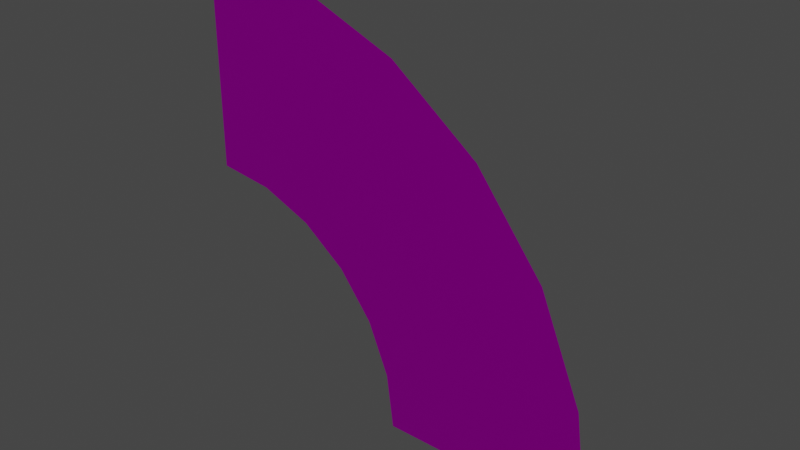 # Source: forklift_path_right_small.blend  (saved by Blender 2.82.7; exported with 4.5.12 LTS)
import bpy
from mathutils import Matrix  # noqa: F401  (used for matrix-valued properties, if any)

bpy.ops.wm.read_factory_settings(use_empty=True)
scene = bpy.context.scene
scene.name = 'Scene'

# ---- collections
col_collection = bpy.data.collections.new('Collection'); scene.collection.children.link(col_collection)

# ---- images (referenced by path relative to the original .blend; pixels are not part of the script)
import os
ASSET_DIR = os.environ.get("B2B_ASSET_DIR", "")  # directory of the original .blend (textures are referenced by path, not embedded)
HERE = os.path.dirname(os.path.abspath(__file__))  # packed textures are extracted next to this script under _unpacked/

def load_image(name, relpath, width, height, colorspace="sRGB"):
    """Load a texture the original file referenced (path relative to the .blend, or extracted next to this script)."""
    p = next((c for c in (os.path.join(HERE, relpath), os.path.join(ASSET_DIR, relpath)) if relpath and os.path.exists(c)), "")
    if p:
        img = bpy.data.images.load(p, check_existing=True)
        img.name = name
    else:  # same state as the original file: an image datablock whose file is absent (Cycles renders it pink)
        img = bpy.data.images.new(name, width, height)
        img.source = "FILE"
        img.filepath = "//" + (relpath or name)
    img.colorspace_settings.name = colorspace
    return img
img_low_poly_logistics_png_001 = load_image('Low Poly Logistics.png.001', 'Low Poly Logistics.png', 1024, 1024, 'sRGB')

# ---- materials (node trees are filled in below, after node groups)
mat_low_poly_logistics = bpy.data.materials.new('Low Poly Logistics')
mat_low_poly_logistics.use_transparent_shadow = False
mat_low_poly_logistics.roughness = 0.5528
mat_low_poly_logistics.specular_intensity = 1.0
mat_low_poly_logistics.metallic = 1.0

# ---- material node trees
mat_low_poly_logistics.use_nodes = True; mat_low_poly_logistics.node_tree.nodes.clear()
_N = mat_low_poly_logistics.node_tree.nodes; _L = mat_low_poly_logistics.node_tree.links
n0 = _N.new('ShaderNodeOutputMaterial'); n0.name = 'Material Output'; n0.location = (300, 300)
n1 = _N.new('ShaderNodeBsdfPrincipled'); n1.name = 'Principled BSDF'; n1.location = (10, 300)
n1.distribution = 'GGX'
n1.subsurface_method = 'BURLEY'
n1.inputs[1].default_value = 1.0
n1.inputs[2].default_value = 0.5528
n1.inputs[3].default_value = 1.45
n1.inputs[13].default_value = 1.0
n1.inputs[27].default_value = (0.0, 0.0, 0.0, 1.0)
n1.inputs[28].default_value = 1.0
n2 = _N.new('ShaderNodeNormalMap'); n2.name = 'Normal Map'; n2.location = (-300, -300)
n2.label = 'Normal/Map'
n3 = _N.new('ShaderNodeTexImage'); n3.name = 'Image Texture'; n3.location = (-453, 176)
n3.image = img_low_poly_logistics_png_001
n3.interpolation = 'Closest'
_L.new(n1.outputs[0], n0.inputs[0])
_L.new(n2.outputs[0], n1.inputs[5])
_L.new(n3.outputs[0], n1.inputs[0])
n0.is_active_output = True

# ---- world
world_world = bpy.data.worlds.new('World'); scene.world = world_world
world_world.use_nodes = True; world_world.node_tree.nodes.clear()
_N = world_world.node_tree.nodes; _L = world_world.node_tree.links
n0 = _N.new('ShaderNodeOutputWorld'); n0.name = 'World Output'; n0.location = (300, 300)
n1 = _N.new('ShaderNodeBackground'); n1.name = 'Background'; n1.location = (10, 300)
n1.inputs[0].default_value = (0.05088, 0.05088, 0.05088, 1.0)
_L.new(n1.outputs[0], n0.inputs[0])
n0.is_active_output = True
world_world.color = (0.05088, 0.05088, 0.05088)
world_world.use_sun_shadow = False
world_world.sun_shadow_jitter_overblur = 0.0

# ---- meshes
me_cube = bpy.data.meshes.new('Cube')
me_cube.from_pydata([(0.0, -4.371e-08, 1.0), (1.0, 2.032e-14, -4.649e-07), (0.9659, -1.131e-08, 0.2588), (0.866, -2.186e-08, 0.5), (0.7071, -3.091e-08, 0.7071), (0.5, -3.786e-08, 0.866), (0.2588, -4.222e-08, 0.9659), (0.0, -8.742e-08, 2.0), (2.0, 4.064e-14, -9.298e-07), (1.932, -2.263e-08, 0.5176), (1.732, -4.371e-08, 1.0), (1.414, -6.182e-08, 1.414), (1.0, -7.571e-08, 1.732), (0.5176, -8.444e-08, 1.932), (0.0, 0.1, 1.9), (1.9, 0.1, -8.833e-07), (1.835, 0.1, 0.4918), (1.645, 0.1, 0.95), (1.344, 0.1, 1.344), (0.95, 0.1, 1.645), (0.4918, 0.1, 1.835), (0.0, 0.1, 1.1), (1.1, 0.1, -5.114e-07), (1.063, 0.1, 0.2847), (0.9526, 0.1, 0.55), (0.7778, 0.1, 0.7778), (0.55, 0.1, 0.9526), (0.2847, 0.1, 1.063), (0.0, 0.1, 1.45), (1.45, 0.1, 7.087e-07), (1.438, 0.1, 0.1893), (1.401, 0.1, 0.3753), (1.34, 0.1, 0.5549), (1.256, 0.1, 0.725), (1.15, 0.1, 0.8827), (1.025, 0.1, 1.025), (0.8827, 0.1, 1.15), (0.725, 0.1, 1.256), (0.5549, 0.1, 1.34), (0.3753, 0.1, 1.401), (0.1893, 0.1, 1.438), (0.0, 0.1, 1.55), (1.55, 0.1, 7.576e-07), (1.537, 0.1, 0.2023), (1.497, 0.1, 0.4012), (1.432, 0.1, 0.5932), (1.342, 0.1, 0.775), (1.23, 0.1, 0.9436), (1.096, 0.1, 1.096), (0.9436, 0.1, 1.23), (0.775, 0.1, 1.342), (0.5932, 0.1, 1.432), (0.4012, 0.1, 1.497), (0.2023, 0.1, 1.537)], [], [(42, 43, 44, 45, 46, 47, 48, 49, 50, 51, 52, 53, 41, 14, 20, 19, 18, 17, 16, 15), (29, 30, 43, 42), (29, 22, 23, 24, 25, 26, 27, 21, 28, 40, 39, 38, 37, 36, 35, 34, 33, 32, 31, 30), (30, 31, 44, 43), (31, 32, 45, 44), (32, 33, 46, 45), (33, 34, 47, 46), (34, 35, 48, 47), (35, 36, 49, 48), (36, 37, 50, 49), (37, 38, 51, 50), (38, 39, 52, 51), (39, 40, 53, 52), (40, 28, 41, 53), (8, 15, 9), (9, 15, 16, 10), (10, 16, 17, 11), (11, 17, 18, 12), (12, 18, 19, 13), (13, 19, 20, 7), (14, 7, 20), (23, 22, 1), (1, 2, 24, 23), (2, 3, 25, 24), (3, 4, 26, 25), (4, 5, 27, 26), (5, 6, 21, 27), (6, 0, 21), (22, 29, 42, 15, 8, 1), (14, 41, 28, 21, 0, 7), (1, 8, 9, 10, 11, 12, 13, 7, 0, 6, 5, 4, 3, 2)])
_uv = me_cube.uv_layers.new(name='UVMap')
_uv.uv.foreach_set('vector', [0.9561, 0.04004, 0.9561, 0.04004, 0.9561, 0.04004, 0.9561, 0.04004, 0.9561, 0.04004, 0.9561, 0.04004, 0.9561, 0.04004, 0.9561, 0.04004, 0.9561, 0.04004, 0.9561, 0.04004, 0.9561, 0.04004, 0.9561, 0.04004, 0.9561, 0.04004, 0.9561, 0.04004, 0.9561, 0.04004, 0.9561, 0.04004, 0.9561, 0.04004, 0.9561, 0.04004, 0.9561, 0.04004, 0.9561, 0.04004, 0.9561, 0.04004, 0.9561, 0.04004, 0.9561, 0.04004, 0.9561, 0.04004, 0.9561, 0.04004, 0.9561, 0.04004, 0.9561, 0.04004, 0.9561, 0.04004, 0.9561, 0.04004, 0.9561, 0.04004, 0.9561, 0.04004, 0.9561, 0.04004, 0.9561, 0.04004, 0.9561, 0.04004, 0.9561, 0.04004, 0.9561, 0.04004, 0.9561, 0.04004, 0.9561, 0.04004, 0.9561, 0.04004, 0.9561, 0.04004, 0.9561, 0.04004, 0.9561, 0.04004, 0.9561, 0.04004, 0.9561, 0.04004, 0.5967, 0.6768, 0.5967, 0.6768, 0.5967, 0.6768, 0.5967, 0.6768, 0.9561, 0.04004, 0.9561, 0.04004, 0.9561, 0.04004, 0.9561, 0.04004, 0.5967, 0.6768, 0.5967, 0.6768, 0.5967, 0.6768, 0.5967, 0.6768, 0.9561, 0.04004, 0.9561, 0.04004, 0.9561, 0.04004, 0.9561, 0.04004, 0.5967, 0.6768, 0.5967, 0.6768, 0.5967, 0.6768, 0.5967, 0.6768, 0.9561, 0.04004, 0.9561, 0.04004, 0.9561, 0.04004, 0.9561, 0.04004, 0.5967, 0.6768, 0.5967, 0.6768, 0.5967, 0.6768, 0.5967, 0.6768, 0.9561, 0.04004, 0.9561, 0.04004, 0.9561, 0.04004, 0.9561, 0.04004, 0.5967, 0.6768, 0.5967, 0.6768, 0.5967, 0.6768, 0.5967, 0.6768, 0.9561, 0.04004, 0.9561, 0.04004, 0.9561, 0.04004, 0.9561, 0.04004, 0.5967, 0.6768, 0.5967, 0.6768, 0.5967, 0.6768, 0.5967, 0.6768, 0.5752, 0.9502, 0.5752, 0.9502, 0.5752, 0.9502, 0.792, 0.03613, 0.792, 0.03613, 0.792, 0.03613, 0.792, 0.03613, 0.5752, 0.9502, 0.5752, 0.9502, 0.5752, 0.9502, 0.5752, 0.9502, 0.792, 0.03613, 0.792, 0.03613, 0.792, 0.03613, 0.792, 0.03613, 0.5752, 0.9502, 0.5752, 0.9502, 0.5752, 0.9502, 0.5752, 0.9502, 0.792, 0.03613, 0.792, 0.03613, 0.792, 0.03613, 0.792, 0.03613, 0.5752, 0.9502, 0.5752, 0.9502, 0.5752, 0.9502, 0.5752, 0.9502, 0.5752, 0.9502, 0.5752, 0.9502, 0.792, 0.03613, 0.792, 0.03613, 0.792, 0.03613, 0.792, 0.03613, 0.5752, 0.9502, 0.5752, 0.9502, 0.5752, 0.9502, 0.5752, 0.9502, 0.792, 0.03613, 0.792, 0.03613, 0.792, 0.03613, 0.792, 0.03613, 0.5752, 0.9502, 0.5752, 0.9502, 0.5752, 0.9502, 0.5752, 0.9502, 0.792, 0.03613, 0.792, 0.03613, 0.792, 0.03613, 0.792, 0.03613, 0.5752, 0.9502, 0.5752, 0.9502, 0.5752, 0.9502, 0.9639, 0.05566, 0.9639, 0.05566, 0.9639, 0.05566, 0.9639, 0.05566, 0.9639, 0.05566, 0.9639, 0.05566, 0.9639, 0.05566, 0.9639, 0.05566, 0.9639, 0.05566, 0.9639, 0.05566, 0.9639, 0.05566, 0.9639, 0.05566, 0.9639, 0.05566, 0.9639, 0.05566, 0.9639, 0.05566, 0.9639, 0.05566, 0.9639, 0.05566, 0.9639, 0.05566, 0.9639, 0.05566, 0.9639, 0.05566, 0.9639, 0.05566, 0.9639, 0.05566, 0.9639, 0.05566, 0.9639, 0.05566, 0.9639, 0.05566, 0.9639, 0.05566])
me_cube.materials.append(mat_low_poly_logistics)
me_cube.use_remesh_fix_poles = True
me_cube.use_remesh_preserve_attributes = False
me_cube.use_mirror_vertex_groups = False
me_cube.update()

# ---- objects
ob_right_small = bpy.data.objects.new('right_small', me_cube)

# ---- transforms, parenting, visibility, modifiers, constraints
ob_right_small.location = (-3.0, 0.0, -1.0)
ob_right_small.lineart.crease_threshold = 0.0

# ---- collection membership
col_collection.objects.link(ob_right_small)

# ---- scene / render settings (as saved in the file)
scene.frame_start = 1; scene.frame_end = 250; scene.frame_set(247)
scene.render.engine = 'BLENDER_EEVEE_NEXT'
scene.cycles.use_denoising = False
scene.cycles.samples = 128
scene.cycles.sampling_pattern = 'TABULATED_SOBOL'
scene.cycles.use_adaptive_sampling = False
scene.cycles.use_light_tree = False
scene.view_settings.view_transform = 'Filmic'
bpy.context.view_layer.update()

# ---- added for rendering (the .blend has no active camera and no usable light): camera, sun
cam_auto = bpy.data.cameras.new('AutoCamera')
cam_auto.lens = 50.0
cam_auto.sensor_width = 36.0
cam_auto.clip_end = 1000.0
ob_auto_camera = bpy.data.objects.new('AutoCamera', cam_auto)
scene.collection.objects.link(ob_auto_camera)
ob_auto_camera.location = (0.618566, -3.09228, 2.09485)
ob_auto_camera.rotation_euler = (1.09748, -7.21219e-08, 0.694738)
scene.camera = ob_auto_camera
light_auto_sun = bpy.data.lights.new('AutoSun', 'SUN')
light_auto_sun.energy = 3.0
light_auto_sun.angle = 0.0523599
ob_auto_sun = bpy.data.objects.new('AutoSun', light_auto_sun)
scene.collection.objects.link(ob_auto_sun)
ob_auto_sun.rotation_euler = (0.872665, 0.174533, 0.523599)
bpy.context.view_layer.update()
